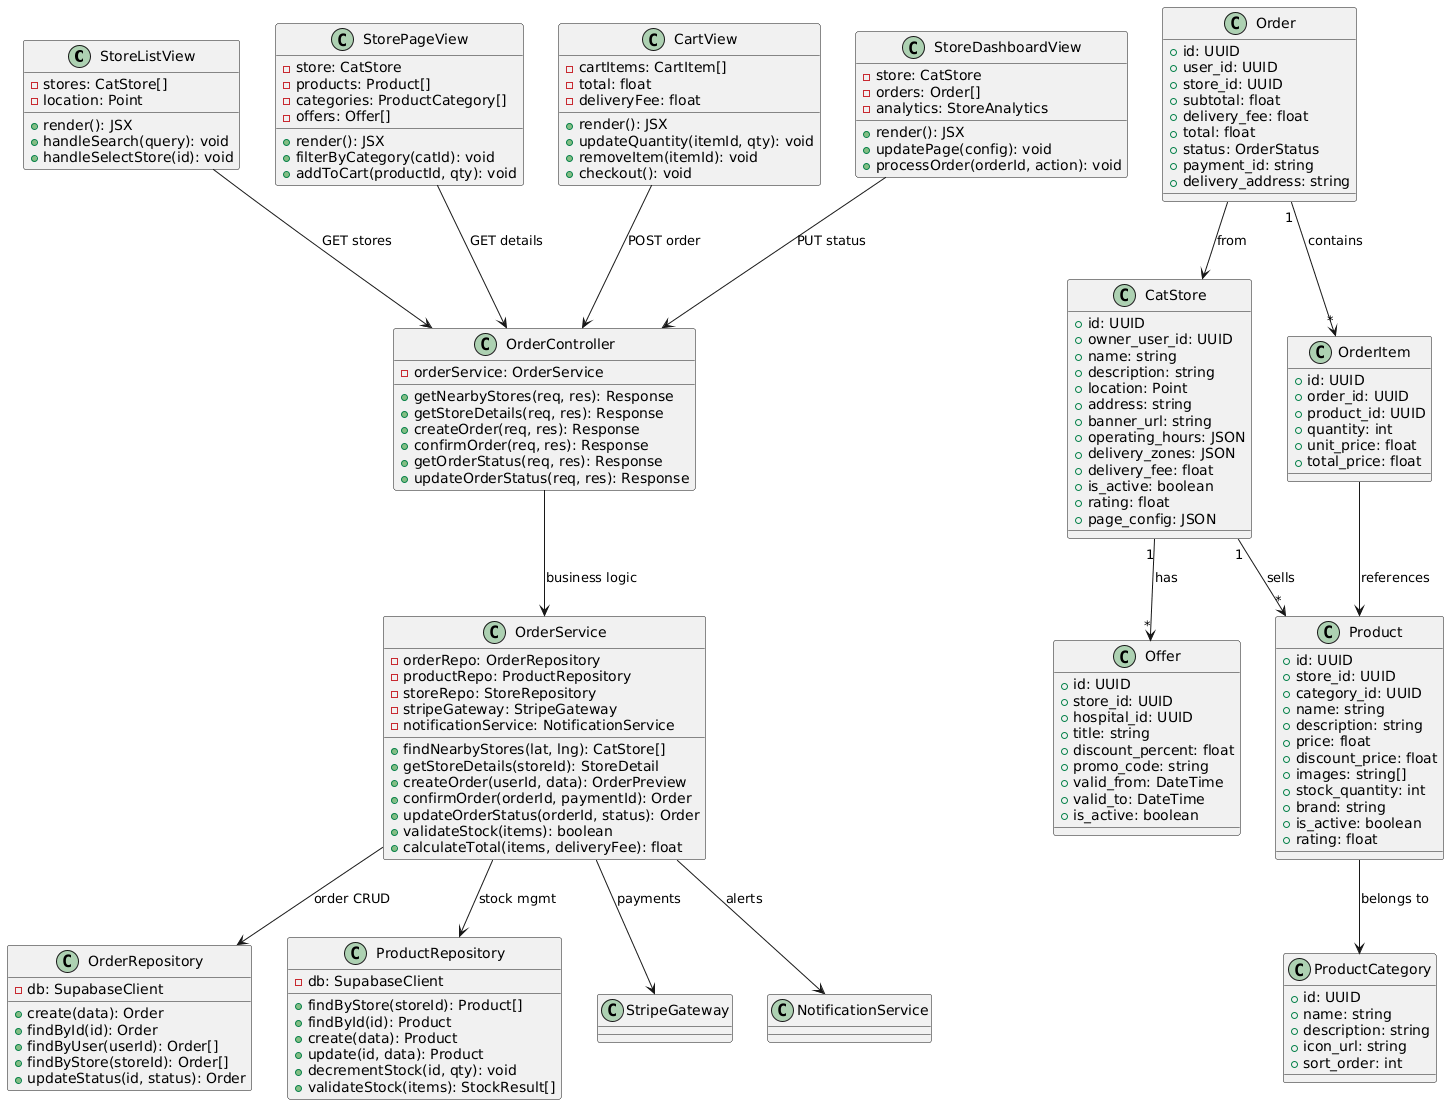

The diagram above was rendered by PlantUML. Its source (embedded in the PNG):
@startuml
class StoreListView {
    -stores: CatStore[]
    -location: Point
    +render(): JSX
    +handleSearch(query): void
    +handleSelectStore(id): void
}

class StorePageView {
    -store: CatStore
    -products: Product[]
    -categories: ProductCategory[]
    -offers: Offer[]
    +render(): JSX
    +filterByCategory(catId): void
    +addToCart(productId, qty): void
}

class CartView {
    -cartItems: CartItem[]
    -total: float
    -deliveryFee: float
    +render(): JSX
    +updateQuantity(itemId, qty): void
    +removeItem(itemId): void
    +checkout(): void
}

class StoreDashboardView {
    -store: CatStore
    -orders: Order[]
    -analytics: StoreAnalytics
    +render(): JSX
    +updatePage(config): void
    +processOrder(orderId, action): void
}

class OrderController {
    -orderService: OrderService
    +getNearbyStores(req, res): Response
    +getStoreDetails(req, res): Response
    +createOrder(req, res): Response
    +confirmOrder(req, res): Response
    +getOrderStatus(req, res): Response
    +updateOrderStatus(req, res): Response
}

class OrderService {
    -orderRepo: OrderRepository
    -productRepo: ProductRepository
    -storeRepo: StoreRepository
    -stripeGateway: StripeGateway
    -notificationService: NotificationService
    +findNearbyStores(lat, lng): CatStore[]
    +getStoreDetails(storeId): StoreDetail
    +createOrder(userId, data): OrderPreview
    +confirmOrder(orderId, paymentId): Order
    +updateOrderStatus(orderId, status): Order
    +validateStock(items): boolean
    +calculateTotal(items, deliveryFee): float
}

class OrderRepository {
    -db: SupabaseClient
    +create(data): Order
    +findById(id): Order
    +findByUser(userId): Order[]
    +findByStore(storeId): Order[]
    +updateStatus(id, status): Order
}

class ProductRepository {
    -db: SupabaseClient
    +findByStore(storeId): Product[]
    +findById(id): Product
    +create(data): Product
    +update(id, data): Product
    +decrementStock(id, qty): void
    +validateStock(items): StockResult[]
}

class CatStore {
    +id: UUID
    +owner_user_id: UUID
    +name: string
    +description: string
    +location: Point
    +address: string
    +banner_url: string
    +operating_hours: JSON
    +delivery_zones: JSON
    +delivery_fee: float
    +is_active: boolean
    +rating: float
    +page_config: JSON
}

class Product {
    +id: UUID
    +store_id: UUID
    +category_id: UUID
    +name: string
    +description: string
    +price: float
    +discount_price: float
    +images: string[]
    +stock_quantity: int
    +brand: string
    +is_active: boolean
    +rating: float
}

class ProductCategory {
    +id: UUID
    +name: string
    +description: string
    +icon_url: string
    +sort_order: int
}

class Order {
    +id: UUID
    +user_id: UUID
    +store_id: UUID
    +subtotal: float
    +delivery_fee: float
    +total: float
    +status: OrderStatus
    +payment_id: string
    +delivery_address: string
}

class OrderItem {
    +id: UUID
    +order_id: UUID
    +product_id: UUID
    +quantity: int
    +unit_price: float
    +total_price: float
}

class Offer {
    +id: UUID
    +store_id: UUID
    +hospital_id: UUID
    +title: string
    +discount_percent: float
    +promo_code: string
    +valid_from: DateTime
    +valid_to: DateTime
    +is_active: boolean
}

StoreListView --> OrderController : GET stores
StorePageView --> OrderController : GET details
CartView --> OrderController : POST order
StoreDashboardView --> OrderController : PUT status
OrderController --> OrderService : business logic
OrderService --> OrderRepository : order CRUD
OrderService --> ProductRepository : stock mgmt
OrderService --> StripeGateway : payments
OrderService --> NotificationService : alerts
CatStore "1" --> "*" Product : sells
CatStore "1" --> "*" Offer : has
Product --> ProductCategory : belongs to
Order "1" --> "*" OrderItem : contains
OrderItem --> Product : references
Order --> CatStore : from
@enduml